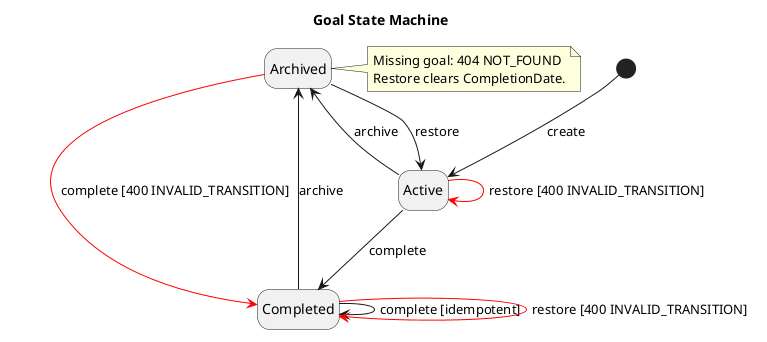

The diagram above was rendered by PlantUML. Its source (embedded in the PNG):
@startuml
title Goal State Machine

hide empty description

[*] --> Active : create

Active --> Completed : complete
Completed --> Completed : complete [idempotent]
Active --> Archived : archive
Completed --> Archived : archive
Archived --> Active : restore

Archived -[#red]-> Completed : complete [400 INVALID_TRANSITION]
Active -[#red]-> Active : restore [400 INVALID_TRANSITION]
Completed -[#red]-> Completed : restore [400 INVALID_TRANSITION]

note right of Archived
  Missing goal: 404 NOT_FOUND
  Restore clears CompletionDate.
end note

@enduml